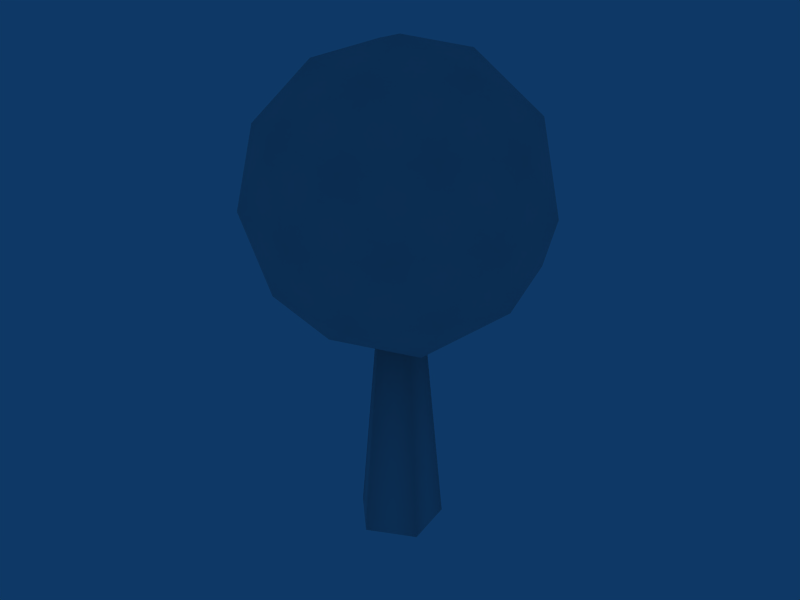 # Source: tree.blend  (saved by Blender 2.48.1; exported with 4.5.12 LTS)
import bpy
from mathutils import Matrix  # noqa: F401  (used for matrix-valued properties, if any)

bpy.ops.wm.read_factory_settings(use_empty=True)
scene = bpy.context.scene
scene.name = 'Scene'

# ---- collections
col_collection_1 = bpy.data.collections.new('Collection 1'); scene.collection.children.link(col_collection_1)

# ---- world
world_world = bpy.data.worlds.new('World'); scene.world = world_world
world_world.color = (0.05656, 0.2208, 0.4)
world_world.use_sun_shadow = False
world_world.sun_shadow_jitter_overblur = 0.0
world_world.cycles.sampling_method = 'MANUAL'
world_world.cycles.sample_map_resolution = 256

# ---- meshes
me_sphere = bpy.data.meshes.new('Sphere')
me_sphere.from_pydata([(0.0, 0.0, -0.3366), (0.2436, -0.177, -0.1505), (-0.09303, -0.2863, -0.1505), (-0.3011, 0.0, -0.1505), (-0.09303, 0.2863, -0.1505), (0.2436, 0.177, -0.1505), (0.09303, -0.2863, 0.1505), (-0.2436, -0.177, 0.1505), (-0.2436, 0.177, 0.1505), (0.09303, 0.2863, 0.1505), (0.3011, 0.0, 0.1505), (0.0, 0.0, 0.3366), (0.1432, -0.104, -0.2863), (-0.05468, -0.1683, -0.2863), (0.08848, -0.2723, -0.177), (0.1432, 0.104, -0.2863), (0.2863, 0.0, -0.177), (-0.177, 0.0, -0.2863), (-0.2316, -0.1683, -0.177), (-0.05468, 0.1683, -0.2863), (-0.2316, 0.1683, -0.177), (0.08848, 0.2723, -0.177), (0.3201, 0.104, 0.0), (0.3201, -0.104, 0.0), (0.1978, -0.2723, 0.0), (0.0, -0.3366, 0.0), (-0.1978, -0.2723, 0.0), (-0.3201, -0.104, 0.0), (-0.3201, 0.104, 0.0), (-0.1978, 0.2723, 0.0), (0.0, 0.3366, 0.0), (0.1978, 0.2723, 0.0), (0.2316, -0.1683, 0.177), (-0.08848, -0.2723, 0.177), (-0.2863, 0.0, 0.177), (-0.08848, 0.2723, 0.177), (0.2316, 0.1683, 0.177), (0.177, 0.0, 0.2863), (0.05468, -0.1683, 0.2863), (-0.1432, -0.104, 0.2863), (-0.1432, 0.104, 0.2863), (0.05468, 0.1683, 0.2863), (0.06597, 0.07821, -0.8185), (0.08495, -0.04162, -0.8185), (-0.02315, -0.09669, -0.8185), (-0.1089, -0.01091, -0.8185), (-0.05385, 0.09719, -0.8185), (-0.007001, 0.005237, 0.3116)], [], [(14, 12, 1), (12, 14, 13), (2, 13, 14), (13, 0, 12), (16, 1, 12), (12, 15, 16), (5, 16, 15), (12, 0, 15), (18, 13, 2), (13, 18, 17), (3, 17, 18), (17, 0, 13), (20, 17, 3), (17, 20, 19), (4, 19, 20), (19, 0, 17), (21, 19, 4), (19, 21, 15), (5, 15, 21), (15, 0, 19), (23, 1, 16), (16, 22, 23), (10, 23, 22), (22, 16, 5), (25, 2, 14), (14, 24, 25), (6, 25, 24), (24, 14, 1), (27, 3, 18), (18, 26, 27), (7, 27, 26), (26, 18, 2), (29, 4, 20), (20, 28, 29), (8, 29, 28), (28, 20, 3), (31, 5, 21), (21, 30, 31), (9, 31, 30), (30, 21, 4), (32, 23, 10), (23, 32, 24), (6, 24, 32), (24, 1, 23), (33, 25, 6), (25, 33, 26), (7, 26, 33), (26, 2, 25), (34, 27, 7), (27, 34, 28), (8, 28, 34), (28, 3, 27), (35, 29, 8), (29, 35, 30), (9, 30, 35), (30, 4, 29), (36, 31, 9), (31, 36, 22), (10, 22, 36), (22, 5, 31), (38, 6, 32), (32, 37, 38), (11, 38, 37), (37, 32, 10), (39, 7, 33), (33, 38, 39), (11, 39, 38), (38, 33, 6), (40, 8, 34), (34, 39, 40), (11, 40, 39), (39, 34, 7), (41, 9, 35), (35, 40, 41), (11, 41, 40), (40, 35, 8), (37, 10, 36), (36, 41, 37), (11, 37, 41), (41, 36, 9), (43, 42, 47), (47, 44, 43), (47, 45, 44), (47, 46, 45), (47, 42, 46)])
me_sphere.polygons.foreach_set('use_smooth', [True] * 85)
_uv = me_sphere.uv_layers.new(name='UVTex')
_uv.uv.foreach_set('vector', [0.8866, 0.5121, 0.7762, 0.4825, 0.957, 0.6026, 0.7762, 0.4825, 0.8866, 0.5121, 0.6256, 0.41, 0.7007, 0.4792, 0.6256, 0.41, 0.8866, 0.5121, 0.6256, 0.41, 0.5129, 0.4288, 0.7762, 0.4825, 0.8214, 0.64, 0.957, 0.6026, 0.7762, 0.4825, 0.7762, 0.4825, 0.5603, 0.5378, 0.8214, 0.64, 0.5897, 0.6968, 0.8214, 0.64, 0.5603, 0.5378, 0.7762, 0.4825, 0.5129, 0.4288, 0.5603, 0.5378, 0.427, 0.4501, 0.6256, 0.41, 0.7007, 0.4792, 0.6256, 0.41, 0.427, 0.4501, 0.3166, 0.4205, 0.175, 0.4972, 0.3166, 0.4205, 0.427, 0.4501, 0.3166, 0.4205, 0.5129, 0.4288, 0.6256, 0.41, 0.07761, 0.5397, 0.3166, 0.4205, 0.175, 0.4972, 0.3166, 0.4205, 0.07761, 0.5397, 0.2762, 0.4995, 0.1064, 0.6316, 0.2762, 0.4995, 0.07761, 0.5397, 0.2762, 0.4995, 0.5129, 0.4288, 0.3166, 0.4205, 0.3214, 0.657, 0.2762, 0.4995, 0.1064, 0.6316, 0.2762, 0.4995, 0.3214, 0.657, 0.5603, 0.5378, 0.5897, 0.6968, 0.5603, 0.5378, 0.3214, 0.657, 0.5603, 0.5378, 0.5129, 0.4288, 0.2762, 0.4995, 0.9597, 0.7669, 0.957, 0.6026, 0.8214, 0.64, 0.8214, 0.64, 0.7437, 0.8223, 0.9597, 0.7669, 0.825, 0.9128, 0.9597, 0.7669, 0.7437, 0.8223, 0.7437, 0.8223, 0.8214, 0.64, 0.5897, 0.6968, 0.8494, 0.6154, 0.7007, 0.4792, 0.8866, 0.5121, 0.8866, 0.5121, 1.0, 0.6879, 0.8494, 0.6154, 0.8936, 0.7783, 0.8494, 0.6154, 1.0, 0.6879, 1.0, 0.6879, 0.8866, 0.5121, 0.957, 0.6026, 0.2563, 0.5877, 0.175, 0.4972, 0.427, 0.4501, 0.427, 0.4501, 0.5653, 0.5771, 0.2563, 0.5877, 0.4103, 0.7132, 0.2563, 0.5877, 0.5653, 0.5771, 0.5653, 0.5771, 0.427, 0.4501, 0.7007, 0.4792, 0.0, 0.722, 0.1064, 0.6316, 0.07761, 0.5397, 0.07761, 0.5397, 0.04034, 0.643, 0.0, 0.722, 0.04298, 0.8074, 0.0, 0.722, 0.04034, 0.643, 0.04034, 0.643, 0.07761, 0.5397, 0.175, 0.4972, 0.4347, 0.8328, 0.5897, 0.6968, 0.3214, 0.657, 0.3214, 0.657, 0.1506, 0.7945, 0.4347, 0.8328, 0.2993, 0.9307, 0.4347, 0.8328, 0.1506, 0.7945, 0.1506, 0.7945, 0.3214, 0.657, 0.1064, 0.6316, 0.9224, 0.8703, 0.9597, 0.7669, 0.825, 0.9128, 0.9597, 0.7669, 0.9224, 0.8703, 1.0, 0.6879, 0.8936, 0.7783, 1.0, 0.6879, 0.9224, 0.8703, 1.0, 0.6879, 0.957, 0.6026, 0.9597, 0.7669, 0.6786, 0.7529, 0.8494, 0.6154, 0.8936, 0.7783, 0.8494, 0.6154, 0.6786, 0.7529, 0.5653, 0.5771, 0.4103, 0.7132, 0.5653, 0.5771, 0.6786, 0.7529, 0.5653, 0.5771, 0.7007, 0.4792, 0.8494, 0.6154, 0.1786, 0.77, 0.2563, 0.5877, 0.4103, 0.7132, 0.2563, 0.5877, 0.1786, 0.77, 0.04034, 0.643, 0.04298, 0.8074, 0.04034, 0.643, 0.1786, 0.77, 0.04034, 0.643, 0.175, 0.4972, 0.2563, 0.5877, 0.1134, 0.8979, 0.0, 0.722, 0.04298, 0.8074, 0.0, 0.722, 0.1134, 0.8979, 0.1506, 0.7945, 0.2993, 0.9307, 0.1506, 0.7945, 0.1134, 0.8979, 0.1506, 0.7945, 0.1064, 0.6316, 0.0, 0.722, 0.573, 0.9598, 0.4347, 0.8328, 0.2993, 0.9307, 0.4347, 0.8328, 0.573, 0.9598, 0.7437, 0.8223, 0.825, 0.9128, 0.7437, 0.8223, 0.573, 0.9598, 0.7437, 0.8223, 0.5897, 0.6968, 0.4347, 0.8328, 0.7238, 0.9104, 0.8936, 0.7783, 0.9224, 0.8703, 0.9224, 0.8703, 0.6834, 0.9895, 0.7238, 0.9104, 0.4871, 0.9812, 0.7238, 0.9104, 0.6834, 0.9895, 0.6834, 0.9895, 0.9224, 0.8703, 0.825, 0.9128, 0.4397, 0.8721, 0.4103, 0.7132, 0.6786, 0.7529, 0.6786, 0.7529, 0.7238, 0.9104, 0.4397, 0.8721, 0.4871, 0.9812, 0.4397, 0.8721, 0.7238, 0.9104, 0.7238, 0.9104, 0.6786, 0.7529, 0.8936, 0.7783, 0.2238, 0.9275, 0.04298, 0.8074, 0.1786, 0.77, 0.1786, 0.77, 0.4397, 0.8721, 0.2238, 0.9275, 0.4871, 0.9812, 0.2238, 0.9275, 0.4397, 0.8721, 0.4397, 0.8721, 0.1786, 0.77, 0.4103, 0.7132, 0.3744, 1.0, 0.2993, 0.9307, 0.1134, 0.8979, 0.1134, 0.8979, 0.2238, 0.9275, 0.3744, 1.0, 0.4871, 0.9812, 0.3744, 1.0, 0.2238, 0.9275, 0.2238, 0.9275, 0.1134, 0.8979, 0.04298, 0.8074, 0.6834, 0.9895, 0.825, 0.9128, 0.573, 0.9598, 0.573, 0.9598, 0.3744, 1.0, 0.6834, 0.9895, 0.4871, 0.9812, 0.6834, 0.9895, 0.3744, 1.0, 0.3744, 1.0, 0.573, 0.9598, 0.2993, 0.9307, 0.6679, 0.04612, 0.5227, 0.07269, 0.4749, 0.96, 0.4749, 0.96, 0.6063, 0.001193, 0.6679, 0.04612, 0.4749, 0.96, 0.423, 0.0, 0.6063, 0.001193, 0.4749, 0.96, 0.3713, 0.04419, 0.423, 0.0, 0.4749, 0.96, 0.5227, 0.07269, 0.3713, 0.04419])
me_sphere.use_remesh_preserve_volume = False
me_sphere.use_remesh_preserve_attributes = False
me_sphere.use_mirror_vertex_groups = False
me_sphere.update()

# ---- objects
ob_sphere = bpy.data.objects.new('Sphere', me_sphere)

# ---- transforms, parenting, visibility, modifiers, constraints
ob_sphere.location = (0.511, 0.4931, 1.047)
ob_sphere.scale = (1.281, 1.281, 1.281)
ob_sphere.lock_rotations_4d = False
ob_sphere.empty_display_type = 'ARROWS'
ob_sphere.lineart.crease_threshold = 0.0

# ---- collection membership
col_collection_1.objects.link(ob_sphere)

# ---- scene / render settings (as saved in the file)
scene.frame_start = 1; scene.frame_end = 250; scene.frame_set(1)
scene.render.engine = 'BLENDER_EEVEE_NEXT'
scene.render.image_settings.file_format = 'JPEG'
scene.render.image_settings.color_mode = 'RGB'
scene.render.image_settings.compression = 90
scene.render.resolution_x = 800
scene.render.resolution_y = 600
scene.render.pixel_aspect_x = 100.0
scene.render.pixel_aspect_y = 100.0
scene.render.fps = 25
scene.render.dither_intensity = 0.0
scene.render.use_compositing = False
scene.render.use_sequencer = False
scene.render.bake_margin = 2
scene.render.bake_bias = 0.0
scene.render.use_stamp_time = False
scene.render.use_stamp_date = False
scene.render.use_stamp_frame = False
scene.render.use_stamp_camera = False
scene.render.use_stamp_scene = False
scene.render.use_stamp_filename = False
scene.render.use_stamp_render_time = False
scene.render.stamp_font_size = 0
scene.cycles.use_denoising = False
scene.cycles.samples = 10
scene.cycles.sampling_pattern = 'TABULATED_SOBOL'
scene.cycles.light_sampling_threshold = 0.0
scene.cycles.use_adaptive_sampling = False
scene.cycles.use_light_tree = False
scene.cycles.blur_glossy = 0.0
scene.cycles.volume_bounces = 1
scene.cycles.pixel_filter_type = 'GAUSSIAN'
scene.cycles.sample_clamp_indirect = 0.0
scene.view_settings.view_transform = 'Raw'
bpy.context.view_layer.update()

# ---- added for rendering (the .blend has no active camera): camera
cam_auto = bpy.data.cameras.new('AutoCamera')
cam_auto.lens = 50.0
cam_auto.sensor_width = 36.0
cam_auto.clip_end = 1000.0
ob_auto_camera = bpy.data.objects.new('AutoCamera', cam_auto)
scene.collection.objects.link(ob_auto_camera)
ob_auto_camera.location = (2.26792, -1.61513, 2.14382)
ob_auto_camera.rotation_euler = (1.09748, -7.21219e-08, 0.694738)
scene.camera = ob_auto_camera
bpy.context.view_layer.update()
